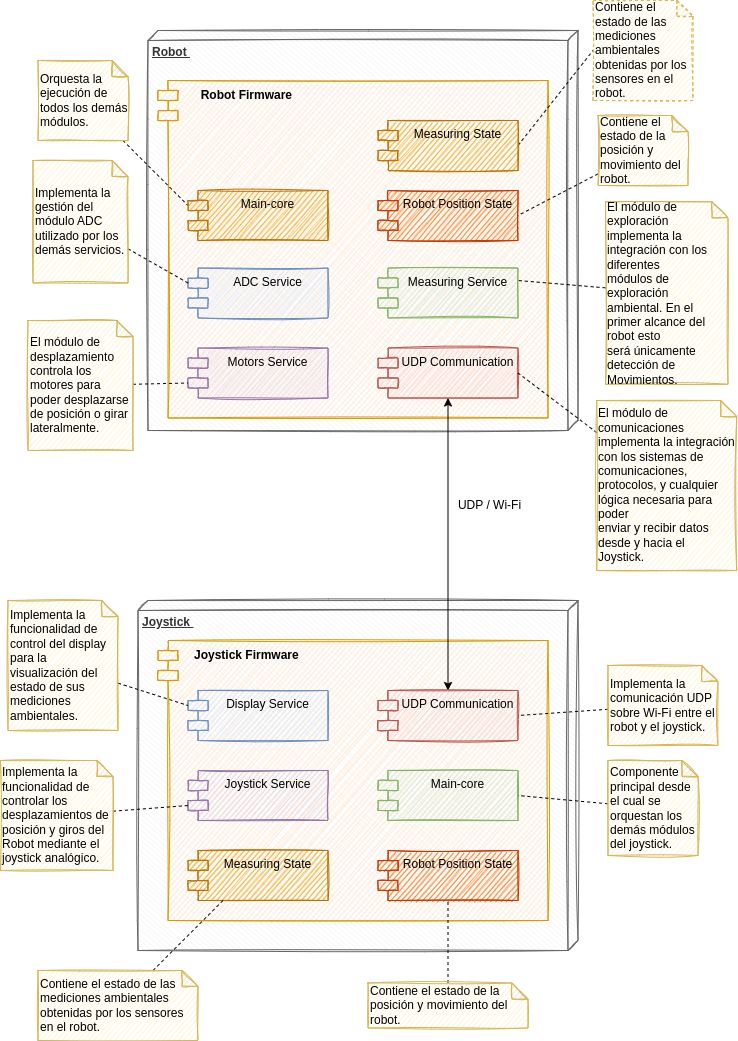

The diagram above was exported from draw.io. Its source (the exported page's mxGraphModel, read from the mxfile embedded in the PNG):
<mxGraphModel dx="2607" dy="1582" grid="1" gridSize="10" guides="1" tooltips="1" connect="1" arrows="1" fold="1" page="1" pageScale="1" pageWidth="827" pageHeight="1169" math="0" shadow="0">
  <root>
    <mxCell id="0" />
    <mxCell id="1" parent="0" />
    <mxCell id="2" value="&lt;b&gt;Joystick&amp;nbsp;&lt;/b&gt;" style="verticalAlign=top;align=left;spacingTop=8;spacingLeft=2;spacingRight=12;shape=cube;size=10;direction=south;fontStyle=4;html=1;sketch=1;fillColor=#f5f5f5;fontColor=#333333;strokeColor=#666666;" vertex="1" parent="1">
      <mxGeometry x="157.5" y="680" width="440" height="350" as="geometry" />
    </mxCell>
    <mxCell id="3" value="&lt;b&gt;Robot&amp;nbsp;&lt;/b&gt;" style="verticalAlign=top;align=left;spacingTop=8;spacingLeft=2;spacingRight=12;shape=cube;size=10;direction=south;fontStyle=4;html=1;sketch=1;fillColor=#f5f5f5;fontColor=#333333;strokeColor=#666666;" vertex="1" parent="1">
      <mxGeometry x="167.5" y="110" width="430" height="400" as="geometry" />
    </mxCell>
    <mxCell id="4" value="" style="shape=module;align=left;spacingLeft=20;align=center;verticalAlign=top;sketch=1;fillColor=#ffe6cc;strokeColor=#d79b00;" vertex="1" parent="1">
      <mxGeometry x="177.5" y="160" width="390" height="337.5" as="geometry" />
    </mxCell>
    <mxCell id="5" value="UDP Communication" style="shape=module;align=left;spacingLeft=20;align=center;verticalAlign=top;sketch=1;fillColor=#f8cecc;strokeColor=#b85450;" vertex="1" parent="1">
      <mxGeometry x="397.5" y="427.5" width="140" height="50" as="geometry" />
    </mxCell>
    <mxCell id="6" value="Motors Service" style="shape=module;align=left;spacingLeft=20;align=center;verticalAlign=top;sketch=1;fillColor=#e1d5e7;strokeColor=#9673a6;" vertex="1" parent="1">
      <mxGeometry x="207.5" y="427.5" width="140" height="50" as="geometry" />
    </mxCell>
    <mxCell id="7" value="ADC Service" style="shape=module;align=left;spacingLeft=20;align=center;verticalAlign=top;sketch=1;fillColor=#dae8fc;strokeColor=#6c8ebf;" vertex="1" parent="1">
      <mxGeometry x="207.5" y="347.5" width="140" height="50" as="geometry" />
    </mxCell>
    <mxCell id="8" value="Measuring Service" style="shape=module;align=left;spacingLeft=20;align=center;verticalAlign=top;sketch=1;fillColor=#d5e8d4;strokeColor=#82b366;" vertex="1" parent="1">
      <mxGeometry x="397.5" y="347.5" width="140" height="50" as="geometry" />
    </mxCell>
    <mxCell id="9" style="edgeStyle=none;rounded=0;orthogonalLoop=1;jettySize=auto;html=1;entryX=0;entryY=0;entryDx=0;entryDy=35;entryPerimeter=0;dashed=1;endArrow=none;endFill=0;" edge="1" source="10" target="6" parent="1">
      <mxGeometry relative="1" as="geometry" />
    </mxCell>
    <mxCell id="10" value="&lt;div&gt;El módulo de desplazamiento controla los motores para poder desplazarse de posición o girar lateralmente.&lt;/div&gt;" style="shape=note;whiteSpace=wrap;html=1;backgroundOutline=1;darkOpacity=0.05;sketch=1;size=16;align=left;fillColor=#fff2cc;strokeColor=#d6b656;" vertex="1" parent="1">
      <mxGeometry x="47.5" y="400" width="105" height="130" as="geometry" />
    </mxCell>
    <mxCell id="11" style="rounded=0;orthogonalLoop=1;jettySize=auto;html=1;entryX=0;entryY=0;entryDx=0;entryDy=15;entryPerimeter=0;dashed=1;endArrow=none;endFill=0;" edge="1" source="12" target="7" parent="1">
      <mxGeometry relative="1" as="geometry" />
    </mxCell>
    <mxCell id="12" value="&lt;div&gt;Implementa la gestión del módulo ADC utilizado por los demás servicios.&lt;/div&gt;" style="shape=note;whiteSpace=wrap;html=1;backgroundOutline=1;darkOpacity=0.05;sketch=1;size=16;align=left;fillColor=#fff2cc;strokeColor=#d6b656;" vertex="1" parent="1">
      <mxGeometry x="52.5" y="240" width="95" height="122.5" as="geometry" />
    </mxCell>
    <mxCell id="13" style="edgeStyle=none;rounded=0;orthogonalLoop=1;jettySize=auto;html=1;entryX=1;entryY=0.25;entryDx=0;entryDy=0;dashed=1;endArrow=none;endFill=0;" edge="1" source="14" target="8" parent="1">
      <mxGeometry relative="1" as="geometry" />
    </mxCell>
    <mxCell id="14" value="&lt;div&gt;&lt;br&gt;El&amp;nbsp;módulo de exploración implementa la integración con los diferentes &lt;br&gt;módulos de exploración ambiental. En el primer alcance del robot esto &lt;br&gt;será únicamente detección de Movimientos.&amp;nbsp;&amp;nbsp;&lt;br&gt;&lt;br&gt;&lt;/div&gt;" style="shape=note;whiteSpace=wrap;html=1;backgroundOutline=1;darkOpacity=0.05;sketch=1;size=16;align=left;fillColor=#fff2cc;strokeColor=#d6b656;" vertex="1" parent="1">
      <mxGeometry x="625" y="281.25" width="122.5" height="182.5" as="geometry" />
    </mxCell>
    <mxCell id="15" style="edgeStyle=none;rounded=0;orthogonalLoop=1;jettySize=auto;html=1;dashed=1;endArrow=none;endFill=0;entryX=1;entryY=0.5;entryDx=0;entryDy=0;" edge="1" source="16" target="5" parent="1">
      <mxGeometry relative="1" as="geometry" />
    </mxCell>
    <mxCell id="16" value="El módulo de comunicaciones implementa la integración con los sistemas de &lt;br&gt;comunicaciones, protocolos, y cualquier lógica necesaria para poder &lt;br&gt;enviar y recibir datos desde y hacia el Joystick.&amp;nbsp;" style="shape=note;whiteSpace=wrap;html=1;backgroundOutline=1;darkOpacity=0.05;sketch=1;size=16;align=left;fillColor=#fff2cc;strokeColor=#d6b656;" vertex="1" parent="1">
      <mxGeometry x="616.25" y="480" width="140" height="170" as="geometry" />
    </mxCell>
    <mxCell id="17" value="Robot Firmware&amp;nbsp;" style="text;html=1;strokeColor=none;fillColor=none;align=center;verticalAlign=middle;whiteSpace=wrap;rounded=0;sketch=1;fontStyle=1" vertex="1" parent="1">
      <mxGeometry x="187.5" y="160" width="160" height="30" as="geometry" />
    </mxCell>
    <mxCell id="18" value="" style="shape=module;align=left;spacingLeft=20;align=center;verticalAlign=top;sketch=1;fillColor=#ffe6cc;strokeColor=#d79b00;" vertex="1" parent="1">
      <mxGeometry x="177.5" y="720" width="390" height="280" as="geometry" />
    </mxCell>
    <mxCell id="19" style="edgeStyle=none;rounded=0;orthogonalLoop=1;jettySize=auto;html=1;entryX=0.5;entryY=1;entryDx=0;entryDy=0;endArrow=classic;endFill=1;startArrow=classic;startFill=1;" edge="1" source="20" target="5" parent="1">
      <mxGeometry relative="1" as="geometry" />
    </mxCell>
    <mxCell id="20" value="UDP Communication" style="shape=module;align=left;spacingLeft=20;align=center;verticalAlign=top;sketch=1;fillColor=#f8cecc;strokeColor=#b85450;" vertex="1" parent="1">
      <mxGeometry x="397.5" y="770" width="140" height="50" as="geometry" />
    </mxCell>
    <mxCell id="21" value="Joystick Service" style="shape=module;align=left;spacingLeft=20;align=center;verticalAlign=top;sketch=1;fillColor=#e1d5e7;strokeColor=#9673a6;" vertex="1" parent="1">
      <mxGeometry x="207.5" y="850" width="140" height="50" as="geometry" />
    </mxCell>
    <mxCell id="22" value="Display Service" style="shape=module;align=left;spacingLeft=20;align=center;verticalAlign=top;sketch=1;fillColor=#dae8fc;strokeColor=#6c8ebf;" vertex="1" parent="1">
      <mxGeometry x="207.5" y="770" width="140" height="50" as="geometry" />
    </mxCell>
    <mxCell id="23" value="Main-core" style="shape=module;align=left;spacingLeft=20;align=center;verticalAlign=top;sketch=1;fillColor=#d5e8d4;strokeColor=#82b366;" vertex="1" parent="1">
      <mxGeometry x="397.5" y="850" width="140" height="50" as="geometry" />
    </mxCell>
    <mxCell id="24" value="UDP / Wi-Fi" style="text;html=1;strokeColor=none;fillColor=none;align=center;verticalAlign=middle;whiteSpace=wrap;rounded=0;sketch=1;" vertex="1" parent="1">
      <mxGeometry x="467.5" y="570" width="82.5" height="30" as="geometry" />
    </mxCell>
    <mxCell id="25" style="edgeStyle=none;rounded=0;orthogonalLoop=1;jettySize=auto;html=1;entryX=0;entryY=0;entryDx=0;entryDy=35;entryPerimeter=0;dashed=1;startArrow=none;startFill=0;endArrow=none;endFill=0;" edge="1" source="26" target="21" parent="1">
      <mxGeometry relative="1" as="geometry" />
    </mxCell>
    <mxCell id="26" value="Implementa la funcionalidad de controlar los desplazamientos de posición y giros del Robot mediante el joystick analógico." style="shape=note;whiteSpace=wrap;html=1;backgroundOutline=1;darkOpacity=0.05;sketch=1;size=16;align=left;fillColor=#fff2cc;strokeColor=#d6b656;" vertex="1" parent="1">
      <mxGeometry x="20" y="840" width="112.5" height="110" as="geometry" />
    </mxCell>
    <mxCell id="27" style="edgeStyle=none;rounded=0;orthogonalLoop=1;jettySize=auto;html=1;entryX=0;entryY=0;entryDx=0;entryDy=15;entryPerimeter=0;dashed=1;startArrow=none;startFill=0;endArrow=none;endFill=0;" edge="1" source="28" target="22" parent="1">
      <mxGeometry relative="1" as="geometry" />
    </mxCell>
    <mxCell id="28" value="Implementa la funcionalidad de control del display para la visualización del estado de sus mediciones ambientales." style="shape=note;whiteSpace=wrap;html=1;backgroundOutline=1;darkOpacity=0.05;sketch=1;size=16;align=left;fillColor=#fff2cc;strokeColor=#d6b656;" vertex="1" parent="1">
      <mxGeometry x="27.5" y="680" width="110" height="130" as="geometry" />
    </mxCell>
    <mxCell id="29" style="edgeStyle=none;rounded=0;orthogonalLoop=1;jettySize=auto;html=1;entryX=1;entryY=0.5;entryDx=0;entryDy=0;dashed=1;startArrow=none;startFill=0;endArrow=none;endFill=0;" edge="1" source="30" target="20" parent="1">
      <mxGeometry relative="1" as="geometry" />
    </mxCell>
    <mxCell id="30" value="Implementa la comunicación UDP sobre Wi-Fi entre el robot y el joystick." style="shape=note;whiteSpace=wrap;html=1;backgroundOutline=1;darkOpacity=0.05;sketch=1;size=16;align=left;fillColor=#fff2cc;strokeColor=#d6b656;" vertex="1" parent="1">
      <mxGeometry x="627.5" y="745" width="110" height="80" as="geometry" />
    </mxCell>
    <mxCell id="31" style="edgeStyle=none;rounded=0;orthogonalLoop=1;jettySize=auto;html=1;entryX=1;entryY=0.5;entryDx=0;entryDy=0;dashed=1;startArrow=none;startFill=0;endArrow=none;endFill=0;" edge="1" source="32" target="23" parent="1">
      <mxGeometry relative="1" as="geometry" />
    </mxCell>
    <mxCell id="32" value="Componente principal desde el cual se orquestan los demás módulos del joystick." style="shape=note;whiteSpace=wrap;html=1;backgroundOutline=1;darkOpacity=0.05;sketch=1;size=16;align=left;fillColor=#fff2cc;strokeColor=#d6b656;" vertex="1" parent="1">
      <mxGeometry x="627.5" y="840" width="90" height="95" as="geometry" />
    </mxCell>
    <mxCell id="33" value="&lt;b&gt;Joystick Firmware&amp;nbsp;&lt;/b&gt;" style="text;html=1;strokeColor=none;fillColor=none;align=center;verticalAlign=middle;whiteSpace=wrap;rounded=0;sketch=1;" vertex="1" parent="1">
      <mxGeometry x="187.5" y="720" width="160" height="30" as="geometry" />
    </mxCell>
    <mxCell id="34" value="Robot Position State" style="shape=module;align=left;spacingLeft=20;align=center;verticalAlign=top;sketch=1;fillColor=#fa6800;strokeColor=#C73500;fontColor=#000000;" vertex="1" parent="1">
      <mxGeometry x="397.5" y="270" width="140" height="50" as="geometry" />
    </mxCell>
    <mxCell id="35" value="Measuring State" style="shape=module;align=left;spacingLeft=20;align=center;verticalAlign=top;sketch=1;fillColor=#f0a30a;strokeColor=#BD7000;fontColor=#000000;" vertex="1" parent="1">
      <mxGeometry x="207.5" y="930" width="140" height="50" as="geometry" />
    </mxCell>
    <mxCell id="36" style="edgeStyle=none;rounded=0;orthogonalLoop=1;jettySize=auto;html=1;entryX=0;entryY=0;entryDx=0;entryDy=15;dashed=1;startArrow=none;startFill=0;endArrow=none;endFill=0;entryPerimeter=0;" edge="1" source="37" target="40" parent="1">
      <mxGeometry relative="1" as="geometry" />
    </mxCell>
    <mxCell id="37" value="Orquesta la ejecución de todos los demás módulos." style="shape=note;whiteSpace=wrap;html=1;backgroundOutline=1;darkOpacity=0.05;sketch=1;size=16;align=left;fillColor=#fff2cc;strokeColor=#d6b656;" vertex="1" parent="1">
      <mxGeometry x="57.5" y="140" width="90" height="80" as="geometry" />
    </mxCell>
    <mxCell id="38" style="edgeStyle=none;rounded=0;orthogonalLoop=1;jettySize=auto;html=1;entryX=0.25;entryY=1;entryDx=0;entryDy=0;dashed=1;startArrow=none;startFill=0;endArrow=none;endFill=0;" edge="1" source="39" target="35" parent="1">
      <mxGeometry relative="1" as="geometry" />
    </mxCell>
    <mxCell id="39" value="Contiene el estado de las mediciones ambientales obtenidas por los sensores en el robot." style="shape=note;whiteSpace=wrap;html=1;backgroundOutline=1;darkOpacity=0.05;sketch=1;size=16;align=left;fillColor=#fff2cc;strokeColor=#d6b656;" vertex="1" parent="1">
      <mxGeometry x="57.5" y="1050" width="160" height="70" as="geometry" />
    </mxCell>
    <mxCell id="40" value="Main-core" style="shape=module;align=left;spacingLeft=20;align=center;verticalAlign=top;sketch=1;fillColor=#f0a30a;strokeColor=#BD7000;fontColor=#000000;" vertex="1" parent="1">
      <mxGeometry x="207.5" y="270" width="140" height="50" as="geometry" />
    </mxCell>
    <mxCell id="41" style="edgeStyle=none;rounded=0;orthogonalLoop=1;jettySize=auto;html=1;entryX=1;entryY=0.5;entryDx=0;entryDy=0;dashed=1;startArrow=none;startFill=0;endArrow=none;endFill=0;" edge="1" source="42" target="34" parent="1">
      <mxGeometry relative="1" as="geometry" />
    </mxCell>
    <mxCell id="42" value="Contiene el estado de la posición y movimiento del robot.&amp;nbsp;" style="shape=note;whiteSpace=wrap;html=1;backgroundOutline=1;darkOpacity=0.05;sketch=1;size=16;align=left;fillColor=#fff2cc;strokeColor=#d6b656;" vertex="1" parent="1">
      <mxGeometry x="617.5" y="195" width="90" height="70" as="geometry" />
    </mxCell>
    <mxCell id="43" value="Robot Position State" style="shape=module;align=left;spacingLeft=20;align=center;verticalAlign=top;sketch=1;fillColor=#fa6800;strokeColor=#C73500;fontColor=#000000;" vertex="1" parent="1">
      <mxGeometry x="397.5" y="930" width="140" height="50" as="geometry" />
    </mxCell>
    <mxCell id="44" style="edgeStyle=none;rounded=0;orthogonalLoop=1;jettySize=auto;html=1;entryX=0.5;entryY=1;entryDx=0;entryDy=0;dashed=1;startArrow=none;startFill=0;endArrow=none;endFill=0;" edge="1" source="45" target="43" parent="1">
      <mxGeometry relative="1" as="geometry" />
    </mxCell>
    <mxCell id="45" value="Contiene el estado de la posición y movimiento del robot.&amp;nbsp;" style="shape=note;whiteSpace=wrap;html=1;backgroundOutline=1;darkOpacity=0.05;sketch=1;size=16;align=left;fillColor=#fff2cc;strokeColor=#d6b656;" vertex="1" parent="1">
      <mxGeometry x="387.5" y="1062.5" width="160" height="45" as="geometry" />
    </mxCell>
    <mxCell id="46" style="rounded=0;orthogonalLoop=1;jettySize=auto;html=1;exitX=1;exitY=0.5;exitDx=0;exitDy=0;entryX=0;entryY=0.5;entryDx=0;entryDy=0;entryPerimeter=0;endArrow=none;endFill=0;dashed=1;" edge="1" source="47" target="48" parent="1">
      <mxGeometry relative="1" as="geometry" />
    </mxCell>
    <mxCell id="47" value="Measuring State" style="shape=module;align=left;spacingLeft=20;align=center;verticalAlign=top;sketch=1;fillColor=#f0a30a;strokeColor=#BD7000;fontColor=#000000;" vertex="1" parent="1">
      <mxGeometry x="397.5" y="200" width="140" height="50" as="geometry" />
    </mxCell>
    <mxCell id="48" value="Contiene el estado de las mediciones ambientales obtenidas por los sensores en el robot." style="shape=note;whiteSpace=wrap;html=1;backgroundOutline=1;darkOpacity=0.05;sketch=1;size=16;align=left;fillColor=#fff2cc;strokeColor=#d6b656;dashed=1;" vertex="1" parent="1">
      <mxGeometry x="612.5" y="80" width="100" height="100" as="geometry" />
    </mxCell>
  </root>
</mxGraphModel>